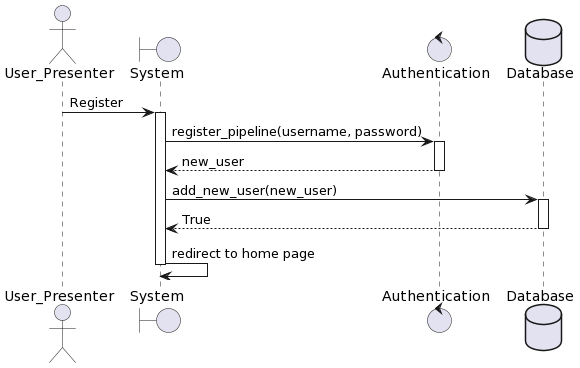

The diagram above was rendered by PlantUML. Its source (embedded in the PNG):
@startuml
actor User_Presenter
boundary "System" as system
control "Authentication" as auth
database "Database" as db
User_Presenter -> system: Register
activate system
system -> auth: register_pipeline(username, password)
activate auth
auth --> system: new_user
deactivate auth
system -> db: add_new_user(new_user)
activate db
db --> system: True
deactivate db
system -> system: redirect to home page
deactivate system
@enduml